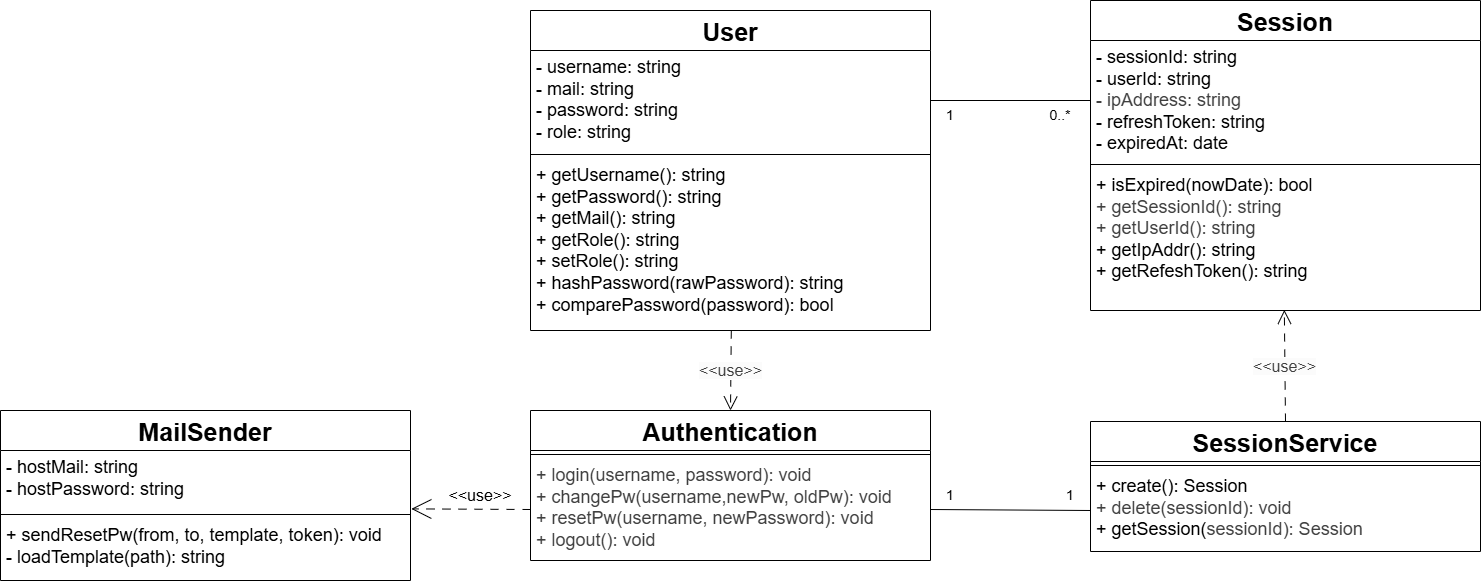

The diagram above was exported from draw.io. Its source (the exported page's mxGraphModel, read from the mxfile embedded in the PNG):
<mxGraphModel dx="2020" dy="938" grid="1" gridSize="10" guides="1" tooltips="1" connect="1" arrows="1" fold="1" page="1" pageScale="1" pageWidth="850" pageHeight="1100" background="#ffffff" math="0" shadow="0">
  <root>
    <mxCell id="0" />
    <mxCell id="1" parent="0" />
    <mxCell id="6" value="&lt;font style=&quot;font-size: 25px;&quot;&gt;User&lt;/font&gt;" style="swimlane;fontStyle=1;align=center;verticalAlign=top;childLayout=stackLayout;horizontal=1;startSize=40;horizontalStack=0;resizeParent=1;resizeParentMax=0;resizeLast=0;collapsible=1;marginBottom=0;whiteSpace=wrap;html=1;" parent="1" vertex="1">
      <mxGeometry x="320" y="160" width="400" height="320" as="geometry" />
    </mxCell>
    <mxCell id="7" value="&lt;font style=&quot;font-size: 18px;&quot;&gt;- username: string&lt;/font&gt;&lt;div&gt;&lt;font style=&quot;font-size: 18px;&quot;&gt;- mail:&amp;nbsp;&lt;span style=&quot;color: rgb(0, 0, 0); background-color: transparent;&quot;&gt;string&lt;/span&gt;&lt;/font&gt;&lt;/div&gt;&lt;div&gt;&lt;font style=&quot;font-size: 18px;&quot;&gt;- password:&amp;nbsp;&lt;span style=&quot;color: rgb(0, 0, 0); background-color: transparent;&quot;&gt;string&lt;/span&gt;&lt;/font&gt;&lt;/div&gt;&lt;div&gt;&lt;font style=&quot;font-size: 18px;&quot;&gt;- role: string&lt;/font&gt;&lt;/div&gt;" style="text;strokeColor=none;fillColor=none;align=left;verticalAlign=top;spacingLeft=4;spacingRight=4;overflow=hidden;rotatable=0;points=[[0,0.5],[1,0.5]];portConstraint=eastwest;whiteSpace=wrap;html=1;" parent="6" vertex="1">
      <mxGeometry y="40" width="400" height="100" as="geometry" />
    </mxCell>
    <mxCell id="8" value="" style="line;strokeWidth=1;fillColor=none;align=left;verticalAlign=middle;spacingTop=-1;spacingLeft=3;spacingRight=3;rotatable=0;labelPosition=right;points=[];portConstraint=eastwest;strokeColor=inherit;" parent="6" vertex="1">
      <mxGeometry y="140" width="400" height="8" as="geometry" />
    </mxCell>
    <mxCell id="9" value="&lt;div&gt;&lt;span style=&quot;font-size: 18px;&quot;&gt;+ getUsername(): string&lt;/span&gt;&lt;/div&gt;&lt;div&gt;&lt;span style=&quot;font-size: 18px;&quot;&gt;+ getPassword(): string&lt;/span&gt;&lt;/div&gt;&lt;div&gt;&lt;span style=&quot;font-size: 18px;&quot;&gt;+ getMail(): string&lt;/span&gt;&lt;/div&gt;&lt;div&gt;&lt;span style=&quot;font-size: 18px;&quot;&gt;+ getRole(): string&lt;/span&gt;&lt;/div&gt;&lt;div&gt;&lt;span style=&quot;font-size: 18px;&quot;&gt;+ setRole(): string&lt;/span&gt;&lt;/div&gt;&lt;div&gt;&lt;span style=&quot;font-size: 18px;&quot;&gt;+ hashPassword(rawPassword): string&lt;/span&gt;&lt;/div&gt;&lt;div&gt;&lt;span style=&quot;font-size: 18px;&quot;&gt;+ comparePassword(password): bool&lt;/span&gt;&lt;/div&gt;" style="text;strokeColor=none;fillColor=none;align=left;verticalAlign=top;spacingLeft=4;spacingRight=4;overflow=hidden;rotatable=0;points=[[0,0.5],[1,0.5]];portConstraint=eastwest;whiteSpace=wrap;html=1;" parent="6" vertex="1">
      <mxGeometry y="148" width="400" height="172" as="geometry" />
    </mxCell>
    <mxCell id="10" value="&lt;font style=&quot;font-size: 25px;&quot;&gt;SessionService&lt;/font&gt;" style="swimlane;fontStyle=1;align=center;verticalAlign=top;childLayout=stackLayout;horizontal=1;startSize=40;horizontalStack=0;resizeParent=1;resizeParentMax=0;resizeLast=0;collapsible=1;marginBottom=0;whiteSpace=wrap;html=1;" parent="1" vertex="1">
      <mxGeometry x="880" y="571" width="390" height="130" as="geometry" />
    </mxCell>
    <mxCell id="12" value="" style="line;strokeWidth=1;fillColor=none;align=left;verticalAlign=middle;spacingTop=-1;spacingLeft=3;spacingRight=3;rotatable=0;labelPosition=right;points=[];portConstraint=eastwest;strokeColor=inherit;" parent="10" vertex="1">
      <mxGeometry y="40" width="390" height="8" as="geometry" />
    </mxCell>
    <mxCell id="13" value="&lt;span style=&quot;font-size: 18px;&quot;&gt;+ create(): Session&lt;/span&gt;&lt;div&gt;&lt;span style=&quot;background-color: transparent; color: rgb(63, 63, 63); font-size: 18px;&quot;&gt;+ delete(sessionId): void&lt;/span&gt;&lt;/div&gt;&lt;div&gt;&lt;span style=&quot;background-color: transparent; font-size: 18px;&quot;&gt;+ getSession(&lt;/span&gt;&lt;span style=&quot;color: rgb(63, 63, 63); font-size: 18px; background-color: transparent;&quot;&gt;sessionId&lt;/span&gt;&lt;span style=&quot;background-color: transparent; color: rgb(63, 63, 63); font-size: 18px;&quot;&gt;): Session&lt;/span&gt;&lt;/div&gt;" style="text;strokeColor=none;fillColor=none;align=left;verticalAlign=top;spacingLeft=4;spacingRight=4;overflow=hidden;rotatable=0;points=[[0,0.5],[1,0.5]];portConstraint=eastwest;whiteSpace=wrap;html=1;" parent="10" vertex="1">
      <mxGeometry y="48" width="390" height="82" as="geometry" />
    </mxCell>
    <mxCell id="15" value="&lt;font style=&quot;font-size: 25px;&quot;&gt;MailSender&lt;/font&gt;" style="swimlane;fontStyle=1;align=center;verticalAlign=top;childLayout=stackLayout;horizontal=1;startSize=40;horizontalStack=0;resizeParent=1;resizeParentMax=0;resizeLast=0;collapsible=1;marginBottom=0;whiteSpace=wrap;html=1;" parent="1" vertex="1">
      <mxGeometry x="-210" y="560" width="410" height="170" as="geometry" />
    </mxCell>
    <mxCell id="16" value="&lt;font style=&quot;font-size: 18px;&quot;&gt;- hostMail: string&lt;/font&gt;&lt;div&gt;&lt;font style=&quot;font-size: 18px;&quot;&gt;- hostPassword:&amp;nbsp;&lt;span style=&quot;color: rgb(0, 0, 0); background-color: transparent;&quot;&gt;string&lt;/span&gt;&lt;/font&gt;&lt;/div&gt;&lt;div&gt;&lt;br&gt;&lt;/div&gt;" style="text;strokeColor=none;fillColor=none;align=left;verticalAlign=top;spacingLeft=4;spacingRight=4;overflow=hidden;rotatable=0;points=[[0,0.5],[1,0.5]];portConstraint=eastwest;whiteSpace=wrap;html=1;" parent="15" vertex="1">
      <mxGeometry y="40" width="410" height="60" as="geometry" />
    </mxCell>
    <mxCell id="17" value="" style="line;strokeWidth=1;fillColor=none;align=left;verticalAlign=middle;spacingTop=-1;spacingLeft=3;spacingRight=3;rotatable=0;labelPosition=right;points=[];portConstraint=eastwest;strokeColor=inherit;" parent="15" vertex="1">
      <mxGeometry y="100" width="410" height="8" as="geometry" />
    </mxCell>
    <mxCell id="18" value="&lt;font style=&quot;font-size: 18px;&quot;&gt;+ sendResetPw(from, to, template, token): void&lt;/font&gt;&lt;div&gt;&lt;div&gt;&lt;span style=&quot;font-size: 18px;&quot;&gt;- loadTemplate(path): string&lt;/span&gt;&lt;/div&gt;&lt;/div&gt;" style="text;strokeColor=none;fillColor=none;align=left;verticalAlign=top;spacingLeft=4;spacingRight=4;overflow=hidden;rotatable=0;points=[[0,0.5],[1,0.5]];portConstraint=eastwest;whiteSpace=wrap;html=1;" parent="15" vertex="1">
      <mxGeometry y="108" width="410" height="62" as="geometry" />
    </mxCell>
    <mxCell id="19" style="edgeStyle=none;html=1;exitX=0;exitY=0.5;exitDx=0;exitDy=0;entryX=1.002;entryY=0.973;entryDx=0;entryDy=0;dashed=1;dashPattern=8 8;endArrow=open;endFill=0;endSize=18;entryPerimeter=0;" parent="1" source="40" target="16" edge="1">
      <mxGeometry relative="1" as="geometry" />
    </mxCell>
    <mxCell id="30" value="&lt;font style=&quot;font-size: 16px;&quot;&gt;&amp;lt;&amp;lt;use&amp;gt;&amp;gt;&lt;/font&gt;" style="text;html=1;align=center;verticalAlign=middle;whiteSpace=wrap;rounded=0;" parent="1" vertex="1">
      <mxGeometry x="240" y="630" width="60" height="30" as="geometry" />
    </mxCell>
    <mxCell id="33" value="&lt;font style=&quot;font-size: 25px;&quot;&gt;Session&lt;/font&gt;" style="swimlane;fontStyle=1;align=center;verticalAlign=top;childLayout=stackLayout;horizontal=1;startSize=40;horizontalStack=0;resizeParent=1;resizeParentMax=0;resizeLast=0;collapsible=1;marginBottom=0;whiteSpace=wrap;html=1;" vertex="1" parent="1">
      <mxGeometry x="880" y="150" width="390" height="310" as="geometry" />
    </mxCell>
    <mxCell id="34" value="&lt;div&gt;&lt;span style=&quot;font-size: 18px;&quot;&gt;- sessionId: string&lt;/span&gt;&lt;/div&gt;&lt;div&gt;&lt;span style=&quot;background-color: transparent; font-size: 18px;&quot;&gt;- userId: string&lt;/span&gt;&lt;span style=&quot;font-size: 18px;&quot;&gt;&amp;nbsp; &amp;nbsp; &amp;nbsp; &amp;nbsp; &amp;nbsp; &amp;nbsp; &amp;nbsp; &amp;nbsp; &amp;nbsp; &amp;nbsp; &amp;nbsp; &amp;nbsp;&amp;nbsp;&lt;/span&gt;&lt;/div&gt;&lt;div&gt;&lt;span style=&quot;color: rgb(63, 63, 63); font-size: 18px; background-color: transparent;&quot;&gt;- ipAddress: string&amp;nbsp; &amp;nbsp; &amp;nbsp; &amp;nbsp; &amp;nbsp; &amp;nbsp; &amp;nbsp; &amp;nbsp; &amp;nbsp; &amp;nbsp; &amp;nbsp; &amp;nbsp;&lt;/span&gt;&lt;/div&gt;&lt;div&gt;&lt;span style=&quot;font-size: 18px;&quot;&gt;- refreshToken: string&amp;nbsp; &amp;nbsp; &amp;nbsp; &amp;nbsp; &amp;nbsp; &amp;nbsp; &amp;nbsp;&lt;/span&gt;&lt;/div&gt;&lt;div&gt;&lt;span style=&quot;font-size: 18px;&quot;&gt;- expiredAt: date&lt;/span&gt;&lt;/div&gt;" style="text;strokeColor=none;fillColor=none;align=left;verticalAlign=top;spacingLeft=4;spacingRight=4;overflow=hidden;rotatable=0;points=[[0,0.5],[1,0.5]];portConstraint=eastwest;whiteSpace=wrap;html=1;" vertex="1" parent="33">
      <mxGeometry y="40" width="390" height="120" as="geometry" />
    </mxCell>
    <mxCell id="35" value="" style="line;strokeWidth=1;fillColor=none;align=left;verticalAlign=middle;spacingTop=-1;spacingLeft=3;spacingRight=3;rotatable=0;labelPosition=right;points=[];portConstraint=eastwest;strokeColor=inherit;" vertex="1" parent="33">
      <mxGeometry y="160" width="390" height="8" as="geometry" />
    </mxCell>
    <mxCell id="36" value="&lt;div&gt;&lt;span style=&quot;font-size: 18px;&quot;&gt;+&amp;nbsp;&lt;/span&gt;&lt;span style=&quot;background-color: transparent; font-size: 18px;&quot;&gt;isExpired(nowDate): bool&lt;/span&gt;&lt;/div&gt;&lt;div&gt;&lt;span style=&quot;background-color: transparent; color: rgb(63, 63, 63); font-size: 18px;&quot;&gt;+ getSessionId(): string&lt;/span&gt;&lt;/div&gt;&lt;div&gt;&lt;span style=&quot;background-color: transparent; color: rgb(63, 63, 63); font-size: 18px;&quot;&gt;+ getUserId(): string&lt;/span&gt;&lt;/div&gt;&lt;div&gt;&lt;span style=&quot;background-color: transparent; font-size: 18px;&quot;&gt;+ getIpAddr(): string&lt;/span&gt;&lt;/div&gt;&lt;div&gt;&lt;span style=&quot;background-color: transparent; font-size: 18px;&quot;&gt;+ getRefeshToken(): string&lt;/span&gt;&lt;/div&gt;" style="text;strokeColor=none;fillColor=none;align=left;verticalAlign=top;spacingLeft=4;spacingRight=4;overflow=hidden;rotatable=0;points=[[0,0.5],[1,0.5]];portConstraint=eastwest;whiteSpace=wrap;html=1;" vertex="1" parent="33">
      <mxGeometry y="168" width="390" height="142" as="geometry" />
    </mxCell>
    <mxCell id="37" value="&lt;font style=&quot;font-size: 25px;&quot;&gt;Authentication&lt;/font&gt;" style="swimlane;fontStyle=1;align=center;verticalAlign=top;childLayout=stackLayout;horizontal=1;startSize=40;horizontalStack=0;resizeParent=1;resizeParentMax=0;resizeLast=0;collapsible=1;marginBottom=0;whiteSpace=wrap;html=1;" vertex="1" parent="1">
      <mxGeometry x="320" y="560" width="400" height="150" as="geometry" />
    </mxCell>
    <mxCell id="39" value="" style="line;strokeWidth=1;fillColor=none;align=left;verticalAlign=middle;spacingTop=-1;spacingLeft=3;spacingRight=3;rotatable=0;labelPosition=right;points=[];portConstraint=eastwest;strokeColor=inherit;" vertex="1" parent="37">
      <mxGeometry y="40" width="400" height="8" as="geometry" />
    </mxCell>
    <mxCell id="40" value="&lt;font style=&quot;color: rgb(63, 63, 63); scrollbar-color: rgb(226, 226, 226) rgb(251, 251, 251); font-size: 18px;&quot;&gt;+ login(username, password): void&lt;/font&gt;&lt;div style=&quot;color: rgb(63, 63, 63); scrollbar-color: rgb(226, 226, 226) rgb(251, 251, 251);&quot;&gt;&lt;font style=&quot;color: rgb(63, 63, 63); scrollbar-color: rgb(226, 226, 226) rgb(251, 251, 251); font-size: 18px;&quot;&gt;+ changePw(username,newPw, oldPw): void&amp;nbsp;&lt;/font&gt;&lt;/div&gt;&lt;div style=&quot;color: rgb(63, 63, 63); scrollbar-color: rgb(226, 226, 226) rgb(251, 251, 251);&quot;&gt;&lt;span style=&quot;color: rgb(63, 63, 63); scrollbar-color: rgb(226, 226, 226) rgb(251, 251, 251); font-size: 18px;&quot;&gt;+ resetPw(username, newPassword): void&lt;/span&gt;&lt;/div&gt;&lt;div style=&quot;color: rgb(63, 63, 63); scrollbar-color: rgb(226, 226, 226) rgb(251, 251, 251);&quot;&gt;&lt;span style=&quot;color: rgb(63, 63, 63); scrollbar-color: rgb(226, 226, 226) rgb(251, 251, 251); font-size: 18px;&quot;&gt;+ logout(): void&lt;/span&gt;&lt;/div&gt;" style="text;strokeColor=none;fillColor=none;align=left;verticalAlign=top;spacingLeft=4;spacingRight=4;overflow=hidden;rotatable=0;points=[[0,0.5],[1,0.5]];portConstraint=eastwest;whiteSpace=wrap;html=1;" vertex="1" parent="37">
      <mxGeometry y="48" width="400" height="102" as="geometry" />
    </mxCell>
    <mxCell id="41" value="1" style="text;html=1;align=center;verticalAlign=middle;whiteSpace=wrap;rounded=0;fontSize=14;" vertex="1" parent="1">
      <mxGeometry x="710" y="250" width="60" height="30" as="geometry" />
    </mxCell>
    <mxCell id="42" value="0..*" style="text;html=1;align=center;verticalAlign=middle;whiteSpace=wrap;rounded=0;fontSize=14;" vertex="1" parent="1">
      <mxGeometry x="820" y="250" width="60" height="30" as="geometry" />
    </mxCell>
    <mxCell id="43" value="" style="endArrow=none;html=1;exitX=1;exitY=0.5;exitDx=0;exitDy=0;entryX=1;entryY=0;entryDx=0;entryDy=0;" edge="1" parent="1" source="7" target="42">
      <mxGeometry width="50" height="50" relative="1" as="geometry">
        <mxPoint x="740" y="360" as="sourcePoint" />
        <mxPoint x="790" y="310" as="targetPoint" />
      </mxGeometry>
    </mxCell>
    <mxCell id="47" value="&lt;span style=&quot;color: rgb(63, 63, 63); font-size: 16px; text-wrap-mode: wrap; background-color: rgb(251, 251, 251);&quot;&gt;&amp;lt;&amp;lt;use&amp;gt;&amp;gt;&lt;/span&gt;" style="endArrow=open;html=1;exitX=0.502;exitY=1;exitDx=0;exitDy=0;exitPerimeter=0;entryX=0.5;entryY=0;entryDx=0;entryDy=0;endFill=0;dashed=1;endSize=12;dashPattern=8 8;" edge="1" parent="1" source="9" target="37">
      <mxGeometry width="50" height="50" relative="1" as="geometry">
        <mxPoint x="470" y="550" as="sourcePoint" />
        <mxPoint x="520" y="500" as="targetPoint" />
      </mxGeometry>
    </mxCell>
    <mxCell id="51" value="&lt;span style=&quot;color: rgb(63, 63, 63); font-size: 16px; text-wrap-mode: wrap; background-color: rgb(251, 251, 251);&quot;&gt;&amp;lt;&amp;lt;use&amp;gt;&amp;gt;&lt;/span&gt;" style="endArrow=open;html=1;exitX=0.5;exitY=0;exitDx=0;exitDy=0;entryX=0.497;entryY=0.996;entryDx=0;entryDy=0;endFill=0;dashed=1;endSize=12;dashPattern=8 8;entryPerimeter=0;" edge="1" parent="1" source="10" target="36">
      <mxGeometry width="50" height="50" relative="1" as="geometry">
        <mxPoint x="730" y="669" as="sourcePoint" />
        <mxPoint x="890" y="670" as="targetPoint" />
      </mxGeometry>
    </mxCell>
    <mxCell id="52" value="" style="endArrow=none;html=1;exitX=1;exitY=0.5;exitDx=0;exitDy=0;entryX=0;entryY=0.5;entryDx=0;entryDy=0;" edge="1" parent="1" source="40" target="13">
      <mxGeometry width="50" height="50" relative="1" as="geometry">
        <mxPoint x="760" y="720" as="sourcePoint" />
        <mxPoint x="810" y="670" as="targetPoint" />
      </mxGeometry>
    </mxCell>
    <mxCell id="53" value="1" style="text;html=1;align=center;verticalAlign=middle;whiteSpace=wrap;rounded=0;fontSize=14;" vertex="1" parent="1">
      <mxGeometry x="710" y="630" width="60" height="30" as="geometry" />
    </mxCell>
    <mxCell id="54" value="1" style="text;html=1;align=center;verticalAlign=middle;whiteSpace=wrap;rounded=0;fontSize=14;" vertex="1" parent="1">
      <mxGeometry x="830" y="630" width="60" height="30" as="geometry" />
    </mxCell>
  </root>
</mxGraphModel>